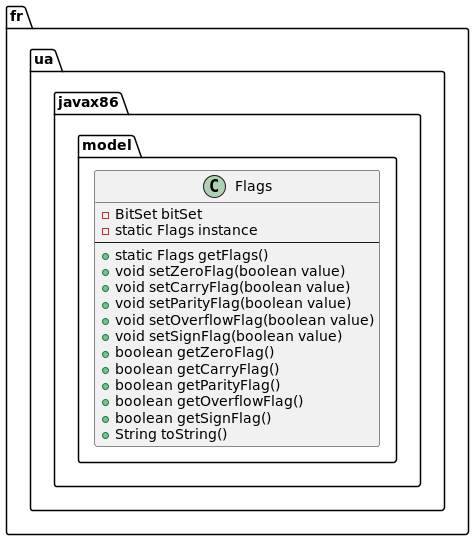

The diagram above was rendered by PlantUML. Its source (embedded in the PNG):
@startuml
package "fr.ua.javax86.model" {
    class Flags {
        - BitSet bitSet
        - static Flags instance
        --
        + static Flags getFlags()
        + void setZeroFlag(boolean value)
        + void setCarryFlag(boolean value)
        + void setParityFlag(boolean value)
        + void setOverflowFlag(boolean value)
        + void setSignFlag(boolean value)
        + boolean getZeroFlag()
        + boolean getCarryFlag()
        + boolean getParityFlag()
        + boolean getOverflowFlag()
        + boolean getSignFlag()
        + String toString()
    }
}
@enduml